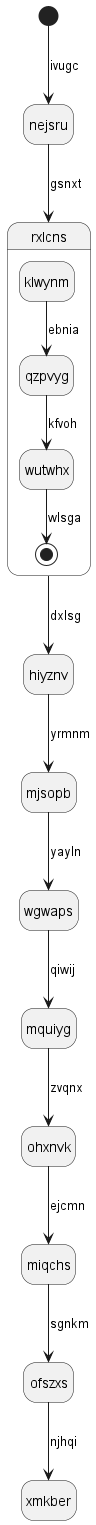

The diagram above was rendered by PlantUML. Its source (embedded in the PNG):
@startuml
hide empty description
state nejsru
[*] --> nejsru : ivugc
nejsru --> rxlcns : gsnxt
state rxlcns {
klwynm --> qzpvyg : ebnia
qzpvyg --> wutwhx : kfvoh
wutwhx --> [*] : wlsga
}
rxlcns --> hiyznv : dxlsg
hiyznv --> mjsopb : yrmnm
mjsopb --> wgwaps : yayln
wgwaps --> mquiyg : qiwij
mquiyg --> ohxnvk : zvqnx
ohxnvk --> miqchs : ejcmn
miqchs --> ofszxs : sgnkm
ofszxs --> xmkber : njhqi
@enduml